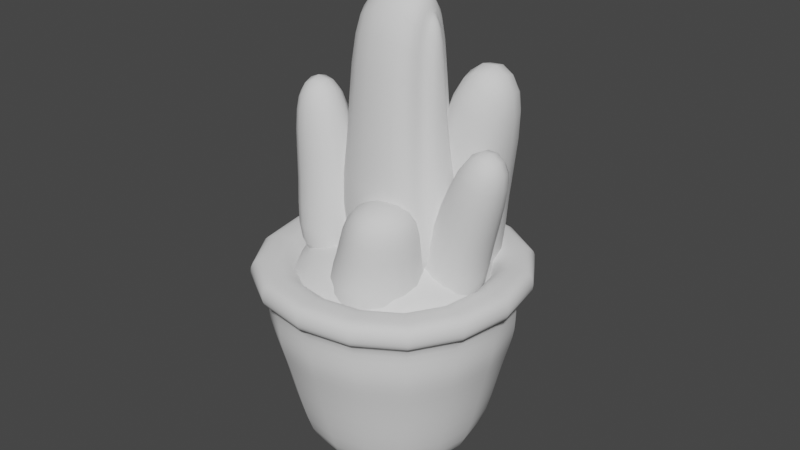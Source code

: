 # Source: cactus.blend  (saved by Blender 2.93.21; exported with 4.5.12 LTS)
import bpy
from mathutils import Matrix  # noqa: F401  (used for matrix-valued properties, if any)

bpy.ops.wm.read_factory_settings(use_empty=True)
scene = bpy.context.scene
scene.name = 'Scene'

# ---- collections
col_collection = bpy.data.collections.new('Collection'); scene.collection.children.link(col_collection)

# ---- world
world_world = bpy.data.worlds.new('World'); scene.world = world_world
world_world.use_nodes = True; world_world.node_tree.nodes.clear()
_N = world_world.node_tree.nodes; _L = world_world.node_tree.links
n0 = _N.new('ShaderNodeOutputWorld'); n0.name = 'World Output'; n0.location = (300, 300)
n1 = _N.new('ShaderNodeBackground'); n1.name = 'Background'; n1.location = (10, 300)
n1.inputs[0].default_value = (0.05088, 0.05088, 0.05088, 1.0)
_L.new(n1.outputs[0], n0.inputs[0])
n0.is_active_output = True
world_world.color = (0.05088, 0.05088, 0.05088)
world_world.use_sun_shadow = False
world_world.sun_shadow_jitter_overblur = 0.0

# ---- meshes
me_cube_001 = bpy.data.meshes.new('Cube.001')
me_cube_001.from_pydata([(-1.0, -1.0, -1.0), (-0.7069, -0.7069, -0.6828), (-1.0, 1.0, -1.0), (-0.7069, 0.7069, -0.6828), (1.0, -1.0, -1.0), (0.7069, -0.7069, -0.6828), (1.0, 1.0, -1.0), (0.7069, 0.7069, -0.6828), (-1.401, -1.401, -0.6828), (-1.401, 1.401, -0.6828), (1.401, 1.401, -0.6828), (1.401, -1.401, -0.6828), (-1.658, -1.658, 0.527), (-1.658, 1.658, 0.527), (1.658, 1.658, 0.527), (1.658, -1.658, 0.527), (-0.8831, -0.8831, 0.527), (-0.8831, 0.8831, 0.527), (0.8831, 0.8831, 0.527), (0.8831, -0.8831, 0.527), (-1.862, -1.862, 1.036), (-1.862, 1.862, 1.036), (1.862, 1.862, 1.036), (1.862, -1.862, 1.036), (-1.123, -1.123, 1.036), (-1.123, 1.123, 1.036), (1.123, 1.123, 1.036), (1.123, -1.123, 1.036), (-1.779, -1.779, 1.573), (-1.779, 1.779, 1.573), (1.779, 1.779, 1.573), (1.779, -1.779, 1.573), (-1.258, -1.258, 1.573), (-1.258, 1.258, 1.573), (1.258, 1.258, 1.573), (1.258, -1.258, 1.573), (-1.779, -1.779, 1.938), (-1.779, 1.779, 1.938), (1.779, 1.779, 1.938), (1.779, -1.779, 1.938), (-1.537, -1.537, 1.938), (-1.537, 1.537, 1.938), (1.537, 1.537, 1.938), (1.537, -1.537, 1.938), (-2.061, -2.061, 1.573), (-2.061, 2.061, 1.573), (2.061, 2.061, 1.573), (2.061, -2.061, 1.573), (-2.061, -2.061, 1.938), (-2.061, 2.061, 1.938), (2.061, 2.061, 1.938), (2.061, -2.061, 1.938)], [], [(0, 8, 9, 2), (2, 9, 10, 6), (6, 10, 11, 4), (4, 11, 8, 0), (2, 6, 4, 0), (7, 3, 1, 5), (5, 1, 16, 19), (11, 10, 14, 15), (1, 3, 17, 16), (7, 5, 19, 18), (18, 19, 27, 26), (14, 13, 21, 22), (12, 15, 23, 20), (17, 18, 26, 25), (3, 7, 18, 17), (9, 8, 12, 13), (8, 11, 15, 12), (10, 9, 13, 14), (20, 23, 31, 28), (25, 26, 34, 33), (27, 24, 32, 35), (21, 20, 28, 29), (16, 17, 25, 24), (15, 14, 22, 23), (13, 12, 20, 21), (19, 16, 24, 27), (38, 39, 51, 50), (29, 28, 44, 45), (32, 33, 41, 40), (34, 35, 43, 42), (22, 21, 29, 30), (26, 27, 35, 34), (24, 25, 33, 32), (23, 22, 30, 31), (40, 41, 37, 36), (41, 42, 38, 37), (42, 43, 39, 38), (43, 40, 36, 39), (35, 32, 40, 43), (33, 34, 42, 41), (31, 30, 46, 47), (37, 38, 50, 49), (45, 44, 48, 49), (47, 46, 50, 51), (44, 47, 51, 48), (46, 45, 49, 50), (36, 37, 49, 48), (28, 31, 47, 44), (30, 29, 45, 46), (39, 36, 48, 51)])
me_cube_001.polygons.foreach_set('use_smooth', [True] * 50)
_uv = me_cube_001.uv_layers.new(name='UVMap')
_uv.uv.foreach_set('vector', [0.375, 0.0, 0.625, 0.0, 0.625, 0.25, 0.375, 0.25, 0.375, 0.25, 0.625, 0.25, 0.625, 0.5, 0.375, 0.5, 0.375, 0.5, 0.625, 0.5, 0.625, 0.75, 0.375, 0.75, 0.375, 0.75, 0.625, 0.75, 0.625, 1.0, 0.375, 1.0, 0.125, 0.5, 0.375, 0.5, 0.375, 0.75, 0.125, 0.75, 0.6616, 0.5366, 0.8384, 0.5366, 0.8384, 0.7134, 0.6616, 0.7134, 0.6616, 0.7134, 0.8384, 0.7134, 0.8384, 0.7134, 0.6616, 0.7134, 0.625, 0.75, 0.625, 0.5, 0.625, 0.5, 0.625, 0.75, 0.8384, 0.7134, 0.8384, 0.5366, 0.8384, 0.5366, 0.8384, 0.7134, 0.6616, 0.5366, 0.6616, 0.7134, 0.6616, 0.7134, 0.6616, 0.5366, 0.6616, 0.5366, 0.6616, 0.7134, 0.6616, 0.7134, 0.6616, 0.5366, 0.625, 0.5, 0.625, 0.25, 0.625, 0.25, 0.625, 0.5, 0.625, 1.0, 0.625, 0.75, 0.625, 0.75, 0.625, 1.0, 0.8384, 0.5366, 0.6616, 0.5366, 0.6616, 0.5366, 0.8384, 0.5366, 0.8384, 0.5366, 0.6616, 0.5366, 0.6616, 0.5366, 0.8384, 0.5366, 0.625, 0.25, 0.625, 0.0, 0.625, 0.0, 0.625, 0.25, 0.625, 1.0, 0.625, 0.75, 0.625, 0.75, 0.625, 1.0, 0.625, 0.5, 0.625, 0.25, 0.625, 0.25, 0.625, 0.5, 0.625, 1.0, 0.625, 0.75, 0.625, 0.75, 0.625, 1.0, 0.8384, 0.5366, 0.6616, 0.5366, 0.6616, 0.5366, 0.8384, 0.5366, 0.6616, 0.7134, 0.8384, 0.7134, 0.8384, 0.7134, 0.6616, 0.7134, 0.625, 0.25, 0.625, 0.0, 0.625, 0.0, 0.625, 0.25, 0.8384, 0.7134, 0.8384, 0.5366, 0.8384, 0.5366, 0.8384, 0.7134, 0.625, 0.75, 0.625, 0.5, 0.625, 0.5, 0.625, 0.75, 0.625, 0.25, 0.625, 0.0, 0.625, 0.0, 0.625, 0.25, 0.6616, 0.7134, 0.8384, 0.7134, 0.8384, 0.7134, 0.6616, 0.7134, 0.625, 0.5, 0.625, 0.75, 0.625, 0.75, 0.625, 0.5, 0.625, 0.25, 0.625, 0.0, 0.625, 0.0, 0.625, 0.25, 0.8384, 0.7134, 0.8384, 0.5366, 0.8384, 0.5366, 0.8384, 0.7134, 0.6616, 0.5366, 0.6616, 0.7134, 0.6616, 0.7134, 0.6616, 0.5366, 0.625, 0.5, 0.625, 0.25, 0.625, 0.25, 0.625, 0.5, 0.6616, 0.5366, 0.6616, 0.7134, 0.6616, 0.7134, 0.6616, 0.5366, 0.8384, 0.7134, 0.8384, 0.5366, 0.8384, 0.5366, 0.8384, 0.7134, 0.625, 0.75, 0.625, 0.5, 0.625, 0.5, 0.625, 0.75, 0.8384, 0.7134, 0.8384, 0.5366, 0.875, 0.5, 0.875, 0.75, 0.8384, 0.5366, 0.6616, 0.5366, 0.625, 0.5, 0.875, 0.5, 0.6616, 0.5366, 0.6616, 0.7134, 0.625, 0.75, 0.625, 0.5, 0.6616, 0.7134, 0.8384, 0.7134, 0.875, 0.75, 0.625, 0.75, 0.6616, 0.7134, 0.8384, 0.7134, 0.8384, 0.7134, 0.6616, 0.7134, 0.8384, 0.5366, 0.6616, 0.5366, 0.6616, 0.5366, 0.8384, 0.5366, 0.625, 0.75, 0.625, 0.5, 0.625, 0.5, 0.625, 0.75, 0.875, 0.5, 0.625, 0.5, 0.625, 0.5, 0.875, 0.5, 0.625, 0.25, 0.625, 0.0, 0.625, 0.0, 0.625, 0.25, 0.625, 0.75, 0.625, 0.5, 0.625, 0.5, 0.625, 0.75, 0.625, 1.0, 0.625, 0.75, 0.625, 0.75, 0.625, 1.0, 0.625, 0.5, 0.625, 0.25, 0.625, 0.25, 0.625, 0.5, 0.875, 0.75, 0.875, 0.5, 0.875, 0.5, 0.875, 0.75, 0.625, 1.0, 0.625, 0.75, 0.625, 0.75, 0.625, 1.0, 0.625, 0.5, 0.625, 0.25, 0.625, 0.25, 0.625, 0.5, 0.625, 0.75, 0.875, 0.75, 0.875, 0.75, 0.625, 0.75])
me_cube_001.use_remesh_fix_poles = True
me_cube_001.use_remesh_preserve_attributes = False
me_cube_001.update()
me_cube_002 = bpy.data.meshes.new('Cube.002')
me_cube_002.from_pydata([(-1.835, -1.835, -0.4065), (-1.354, -1.354, 0.8962), (-1.835, 1.835, -0.4065), (-1.354, 1.354, 0.8962), (1.835, -1.835, -0.4065), (1.354, -1.354, 0.8962), (1.835, 1.835, -0.4065), (1.354, 1.354, 0.8962)], [], [(0, 1, 3, 2), (2, 3, 7, 6), (6, 7, 5, 4), (4, 5, 1, 0), (2, 6, 4, 0), (7, 3, 1, 5)])
me_cube_002.polygons.foreach_set('use_smooth', [True] * 6)
_uv = me_cube_002.uv_layers.new(name='UVMap')
_uv.uv.foreach_set('vector', [0.375, 0.0, 0.625, 0.0, 0.625, 0.25, 0.375, 0.25, 0.375, 0.25, 0.625, 0.25, 0.625, 0.5, 0.375, 0.5, 0.375, 0.5, 0.625, 0.5, 0.625, 0.75, 0.375, 0.75, 0.375, 0.75, 0.625, 0.75, 0.625, 1.0, 0.375, 1.0, 0.125, 0.5, 0.375, 0.5, 0.375, 0.75, 0.125, 0.75, 0.625, 0.5, 0.875, 0.5, 0.875, 0.75, 0.625, 0.75])
me_cube_002.use_remesh_fix_poles = True
me_cube_002.use_remesh_preserve_attributes = False
me_cube_002.update()
me_cube_007 = bpy.data.meshes.new('Cube.007')
me_cube_007.from_pydata([(-0.9638, -0.9638, -0.3193), (-0.5699, -0.5699, 1.477), (-0.9638, 0.9638, -0.3193), (-0.5699, 0.5699, 1.477), (0.8763, -0.4582, 0.08003), (0.5699, -0.5699, 1.477), (0.8763, 0.4582, 0.08003), (0.5792, 0.1611, 1.435), (-0.5699, -0.5699, 3.678), (-0.5699, 0.5699, 3.678), (0.5699, 0.1611, 3.269), (0.5699, -0.1611, 3.269), (0.5699, 0.5699, 1.477), (0.9638, 0.9638, -0.3193), (0.9638, -0.9638, -0.3193), (0.5792, -0.1611, 1.435), (0.5699, 0.5699, 3.678), (0.5699, -0.5699, 3.678), (0.7688, 0.1611, 1.456), (0.7688, -0.1611, 1.456), (1.066, 0.4582, 0.1011), (1.066, -0.4582, 0.1011), (0.7595, 0.1611, 3.29), (0.7595, -0.1611, 3.29)], [], [(0, 1, 3, 2), (2, 3, 12, 13), (7, 10, 22, 18), (14, 5, 1, 0), (2, 13, 14, 0), (3, 1, 8, 9), (16, 9, 8, 17), (1, 5, 17, 8), (12, 3, 9, 16), (6, 7, 18, 20), (7, 6, 13, 12), (6, 4, 14, 13), (4, 15, 5, 14), (11, 10, 16, 17), (15, 11, 17, 5), (10, 7, 12, 16), (20, 18, 19, 21), (19, 18, 22, 23), (10, 11, 23, 22), (4, 6, 20, 21), (11, 15, 19, 23), (15, 4, 21, 19)])
me_cube_007.polygons.foreach_set('use_smooth', [True] * 22)
_uv = me_cube_007.uv_layers.new(name='UVMap')
_uv.uv.foreach_set('vector', [0.375, 0.0, 0.625, 0.0, 0.625, 0.25, 0.375, 0.25, 0.375, 0.25, 0.625, 0.25, 0.625, 0.5, 0.375, 0.5, 0.625, 0.5897, 0.625, 0.5897, 0.625, 0.5897, 0.625, 0.5897, 0.375, 0.75, 0.625, 0.75, 0.625, 1.0, 0.375, 1.0, 0.125, 0.5, 0.375, 0.5, 0.375, 0.75, 0.125, 0.75, 0.625, 0.25, 0.625, 0.0, 0.625, 0.0, 0.625, 0.25, 0.625, 0.5, 0.875, 0.5, 0.875, 0.75, 0.625, 0.75, 0.625, 1.0, 0.625, 0.75, 0.625, 0.75, 0.625, 1.0, 0.625, 0.5, 0.625, 0.25, 0.625, 0.25, 0.625, 0.5, 0.4306, 0.5605, 0.625, 0.5897, 0.625, 0.5897, 0.4306, 0.5605, 0.625, 0.5897, 0.4306, 0.5605, 0.375, 0.5, 0.625, 0.5, 0.4306, 0.5605, 0.4306, 0.6895, 0.375, 0.75, 0.375, 0.5, 0.4306, 0.6895, 0.625, 0.6603, 0.625, 0.75, 0.375, 0.75, 0.625, 0.6603, 0.625, 0.5897, 0.625, 0.5, 0.625, 0.75, 0.625, 0.6603, 0.625, 0.6603, 0.625, 0.75, 0.625, 0.75, 0.625, 0.5897, 0.625, 0.5897, 0.625, 0.5, 0.625, 0.5, 0.4306, 0.5605, 0.625, 0.5897, 0.625, 0.6603, 0.4306, 0.6895, 0.625, 0.6603, 0.625, 0.5897, 0.625, 0.5897, 0.625, 0.6603, 0.625, 0.5897, 0.625, 0.6603, 0.625, 0.6603, 0.625, 0.5897, 0.4306, 0.6895, 0.4306, 0.5605, 0.4306, 0.5605, 0.4306, 0.6895, 0.625, 0.6603, 0.625, 0.6603, 0.625, 0.6603, 0.625, 0.6603, 0.625, 0.6603, 0.4306, 0.6895, 0.4306, 0.6895, 0.625, 0.6603])
me_cube_007.use_remesh_fix_poles = True
me_cube_007.use_remesh_preserve_attributes = False
me_cube_007.update()
me_cube_008 = bpy.data.meshes.new('Cube.008')
me_cube_008.from_pydata([(-0.6758, -0.6758, 0.2578), (-0.3996, -0.3996, 1.518), (-0.6758, 0.6758, 0.2578), (-0.3996, 0.3996, 1.518), (0.6758, -0.6758, 0.2578), (0.3996, -0.3996, 1.518), (0.6758, 0.6758, 0.2578), (0.3996, 0.3996, 1.518), (-0.3996, -0.3996, 3.061), (-0.3996, 0.3996, 3.061), (0.3996, 0.3996, 3.061), (0.3996, -0.3996, 3.061)], [], [(0, 1, 3, 2), (2, 3, 7, 6), (6, 7, 5, 4), (4, 5, 1, 0), (2, 6, 4, 0), (3, 1, 8, 9), (10, 9, 8, 11), (1, 5, 11, 8), (7, 3, 9, 10), (5, 7, 10, 11)])
me_cube_008.polygons.foreach_set('use_smooth', [True] * 10)
_uv = me_cube_008.uv_layers.new(name='UVMap')
_uv.uv.foreach_set('vector', [0.375, 0.0, 0.625, 0.0, 0.625, 0.25, 0.375, 0.25, 0.375, 0.25, 0.625, 0.25, 0.625, 0.5, 0.375, 0.5, 0.375, 0.5, 0.625, 0.5, 0.625, 0.75, 0.375, 0.75, 0.375, 0.75, 0.625, 0.75, 0.625, 1.0, 0.375, 1.0, 0.125, 0.5, 0.375, 0.5, 0.375, 0.75, 0.125, 0.75, 0.625, 0.25, 0.625, 0.0, 0.625, 0.0, 0.625, 0.25, 0.625, 0.5, 0.875, 0.5, 0.875, 0.75, 0.625, 0.75, 0.625, 1.0, 0.625, 0.75, 0.625, 0.75, 0.625, 1.0, 0.625, 0.5, 0.625, 0.25, 0.625, 0.25, 0.625, 0.5, 0.625, 0.75, 0.625, 0.5, 0.625, 0.5, 0.625, 0.75])
me_cube_008.use_remesh_fix_poles = True
me_cube_008.use_remesh_preserve_attributes = False
me_cube_008.update()
me_cube_009 = bpy.data.meshes.new('Cube.009')
me_cube_009.from_pydata([(-0.6758, -0.6758, 0.2578), (-0.3996, -0.3996, 1.518), (-0.6758, 0.6758, 0.2578), (-0.3996, 0.3996, 1.518), (0.6758, -0.6758, 0.2578), (0.3996, -0.3996, 1.518), (0.6758, 0.6758, 0.2578), (0.3996, 0.3996, 1.518), (-0.3996, -0.3996, 3.061), (-0.3996, 0.3996, 3.061), (0.3996, 0.3996, 3.061), (0.3996, -0.3996, 3.061)], [], [(0, 1, 3, 2), (2, 3, 7, 6), (6, 7, 5, 4), (4, 5, 1, 0), (2, 6, 4, 0), (3, 1, 8, 9), (10, 9, 8, 11), (1, 5, 11, 8), (7, 3, 9, 10), (5, 7, 10, 11)])
me_cube_009.polygons.foreach_set('use_smooth', [True] * 10)
_uv = me_cube_009.uv_layers.new(name='UVMap')
_uv.uv.foreach_set('vector', [0.375, 0.0, 0.625, 0.0, 0.625, 0.25, 0.375, 0.25, 0.375, 0.25, 0.625, 0.25, 0.625, 0.5, 0.375, 0.5, 0.375, 0.5, 0.625, 0.5, 0.625, 0.75, 0.375, 0.75, 0.375, 0.75, 0.625, 0.75, 0.625, 1.0, 0.375, 1.0, 0.125, 0.5, 0.375, 0.5, 0.375, 0.75, 0.125, 0.75, 0.625, 0.25, 0.625, 0.0, 0.625, 0.0, 0.625, 0.25, 0.625, 0.5, 0.875, 0.5, 0.875, 0.75, 0.625, 0.75, 0.625, 1.0, 0.625, 0.75, 0.625, 0.75, 0.625, 1.0, 0.625, 0.5, 0.625, 0.25, 0.625, 0.25, 0.625, 0.5, 0.625, 0.75, 0.625, 0.5, 0.625, 0.5, 0.625, 0.75])
me_cube_009.use_remesh_fix_poles = True
me_cube_009.use_remesh_preserve_attributes = False
me_cube_009.update()
me_cube_010 = bpy.data.meshes.new('Cube.010')
me_cube_010.from_pydata([(-0.8424, -0.9181, 0.8019), (-0.5444, -0.5517, 1.583), (-0.8439, 0.9532, 0.7852), (-0.5453, 0.5549, 1.573), (1.021, -0.9196, 0.7133), (0.5577, -0.5525, 1.531), (1.02, 0.9518, 0.6965), (0.5568, 0.554, 1.521), (-0.6456, -0.5708, 2.566), (-0.6465, 0.5357, 2.556), (0.4556, 0.5348, 2.504), (0.4565, -0.5717, 2.514)], [], [(0, 1, 3, 2), (2, 3, 7, 6), (6, 7, 5, 4), (4, 5, 1, 0), (2, 6, 4, 0), (3, 1, 8, 9), (10, 9, 8, 11), (1, 5, 11, 8), (7, 3, 9, 10), (5, 7, 10, 11)])
me_cube_010.polygons.foreach_set('use_smooth', [True] * 10)
_uv = me_cube_010.uv_layers.new(name='UVMap')
_uv.uv.foreach_set('vector', [0.375, 0.0, 0.625, 0.0, 0.625, 0.25, 0.375, 0.25, 0.375, 0.25, 0.625, 0.25, 0.625, 0.5, 0.375, 0.5, 0.375, 0.5, 0.625, 0.5, 0.625, 0.75, 0.375, 0.75, 0.375, 0.75, 0.625, 0.75, 0.625, 1.0, 0.375, 1.0, 0.125, 0.5, 0.375, 0.5, 0.375, 0.75, 0.125, 0.75, 0.625, 0.25, 0.625, 0.0, 0.625, 0.0, 0.625, 0.25, 0.625, 0.5, 0.875, 0.5, 0.875, 0.75, 0.625, 0.75, 0.625, 1.0, 0.625, 0.75, 0.625, 0.75, 0.625, 1.0, 0.625, 0.5, 0.625, 0.25, 0.625, 0.25, 0.625, 0.5, 0.625, 0.75, 0.625, 0.5, 0.625, 0.5, 0.625, 0.75])
me_cube_010.use_remesh_fix_poles = True
me_cube_010.use_remesh_preserve_attributes = False
me_cube_010.update()
me_cube_011 = bpy.data.meshes.new('Cube.011')
me_cube_011.from_pydata([(-0.8424, -0.9181, 0.8019), (-0.5444, -0.5517, 1.583), (-0.8439, 0.9532, 0.7852), (-0.5453, 0.5549, 1.573), (1.021, -0.9196, 0.7133), (0.5577, -0.5525, 1.531), (1.02, 0.9518, 0.6965), (0.5568, 0.554, 1.521), (-0.6456, -0.5708, 2.566), (-0.6465, 0.5357, 2.556), (0.4556, 0.5348, 2.504), (0.4565, -0.5717, 2.514)], [], [(0, 1, 3, 2), (2, 3, 7, 6), (6, 7, 5, 4), (4, 5, 1, 0), (2, 6, 4, 0), (3, 1, 8, 9), (10, 9, 8, 11), (1, 5, 11, 8), (7, 3, 9, 10), (5, 7, 10, 11)])
me_cube_011.polygons.foreach_set('use_smooth', [True] * 10)
_uv = me_cube_011.uv_layers.new(name='UVMap')
_uv.uv.foreach_set('vector', [0.375, 0.0, 0.625, 0.0, 0.625, 0.25, 0.375, 0.25, 0.375, 0.25, 0.625, 0.25, 0.625, 0.5, 0.375, 0.5, 0.375, 0.5, 0.625, 0.5, 0.625, 0.75, 0.375, 0.75, 0.375, 0.75, 0.625, 0.75, 0.625, 1.0, 0.375, 1.0, 0.125, 0.5, 0.375, 0.5, 0.375, 0.75, 0.125, 0.75, 0.625, 0.25, 0.625, 0.0, 0.625, 0.0, 0.625, 0.25, 0.625, 0.5, 0.875, 0.5, 0.875, 0.75, 0.625, 0.75, 0.625, 1.0, 0.625, 0.75, 0.625, 0.75, 0.625, 1.0, 0.625, 0.5, 0.625, 0.25, 0.625, 0.25, 0.625, 0.5, 0.625, 0.75, 0.625, 0.5, 0.625, 0.5, 0.625, 0.75])
me_cube_011.use_remesh_fix_poles = True
me_cube_011.use_remesh_preserve_attributes = False
me_cube_011.update()
me_cube_012 = bpy.data.meshes.new('Cube.012')
me_cube_012.from_pydata([(-0.9159, -0.9159, -0.2233), (-0.5416, -0.5416, 1.484), (-0.9159, 0.9159, -0.2233), (-0.5416, 0.5416, 1.484), (0.9159, -0.9159, -0.2233), (0.5416, -0.5416, 1.484), (0.9159, 0.9159, -0.2233), (0.5416, 0.5416, 1.484), (-0.5416, -0.5416, 3.575), (-0.5416, 0.5416, 3.575), (0.5416, 0.5416, 3.575), (0.5416, -0.5416, 3.575)], [], [(0, 1, 3, 2), (2, 3, 7, 6), (6, 7, 5, 4), (4, 5, 1, 0), (2, 6, 4, 0), (3, 1, 8, 9), (10, 9, 8, 11), (1, 5, 11, 8), (7, 3, 9, 10), (5, 7, 10, 11)])
me_cube_012.polygons.foreach_set('use_smooth', [True] * 10)
_uv = me_cube_012.uv_layers.new(name='UVMap')
_uv.uv.foreach_set('vector', [0.375, 0.0, 0.625, 0.0, 0.625, 0.25, 0.375, 0.25, 0.375, 0.25, 0.625, 0.25, 0.625, 0.5, 0.375, 0.5, 0.375, 0.5, 0.625, 0.5, 0.625, 0.75, 0.375, 0.75, 0.375, 0.75, 0.625, 0.75, 0.625, 1.0, 0.375, 1.0, 0.125, 0.5, 0.375, 0.5, 0.375, 0.75, 0.125, 0.75, 0.625, 0.25, 0.625, 0.0, 0.625, 0.0, 0.625, 0.25, 0.625, 0.5, 0.875, 0.5, 0.875, 0.75, 0.625, 0.75, 0.625, 1.0, 0.625, 0.75, 0.625, 0.75, 0.625, 1.0, 0.625, 0.5, 0.625, 0.25, 0.625, 0.25, 0.625, 0.5, 0.625, 0.75, 0.625, 0.5, 0.625, 0.5, 0.625, 0.75])
me_cube_012.use_remesh_fix_poles = True
me_cube_012.use_remesh_preserve_attributes = False
me_cube_012.update()

# ---- objects
ob_cube = bpy.data.objects.new('Cube', me_cube_001)
ob_cube_001 = bpy.data.objects.new('Cube.001', me_cube_002)
ob_cube_002 = bpy.data.objects.new('Cube.002', me_cube_007)
ob_cube_003 = bpy.data.objects.new('Cube.003', me_cube_008)
ob_cube_004 = bpy.data.objects.new('Cube.004', me_cube_009)
ob_cube_005 = bpy.data.objects.new('Cube.005', me_cube_010)
ob_cube_006 = bpy.data.objects.new('Cube.006', me_cube_011)
ob_cube_007 = bpy.data.objects.new('Cube.007', me_cube_012)

# ---- transforms, parenting, visibility, modifiers, constraints
ob_cube.location = (0.0, 0.0, 0.7687)
_m = ob_cube.modifiers.new('Subdivision', 'SUBSURF')
ob_cube_001.location = (0.0, 0.0, 2.259)
_m = ob_cube_001.modifiers.new('Subdivision', 'SUBSURF')
ob_cube_002.location = (0.0, 0.0, 2.883)
_m = ob_cube_002.modifiers.new('Subdivision', 'SUBSURF')
ob_cube_003.location = (-0.693, -0.3068, 2.193)
ob_cube_003.rotation_euler = (0.01661, -0.08747, 0.02973)
_m = ob_cube_003.modifiers.new('Subdivision', 'SUBSURF')
ob_cube_004.location = (0.5668, 0.1734, 1.872)
ob_cube_004.rotation_euler = (0.3511, -0.09237, 1.577)
_m = ob_cube_004.modifiers.new('Subdivision', 'SUBSURF')
ob_cube_005.location = (0.1827, -0.5906, 1.417)
ob_cube_005.rotation_euler = (0.01661, -0.08747, -3.868)
_m = ob_cube_005.modifiers.new('Subdivision', 'SUBSURF')
ob_cube_006.location = (-0.6239, 0.3611, 1.417)
ob_cube_006.rotation_euler = (0.01661, -0.08747, -8.026)
_m = ob_cube_006.modifiers.new('Subdivision', 'SUBSURF')
ob_cube_007.location = (0.2607, 0.8702, 2.162)
ob_cube_007.rotation_euler = (0.2546, -0.09133, 1.586)
_m = ob_cube_007.modifiers.new('Subdivision', 'SUBSURF')

# ---- collection membership
col_collection.objects.link(ob_cube)
col_collection.objects.link(ob_cube_001)
col_collection.objects.link(ob_cube_002)
col_collection.objects.link(ob_cube_003)
col_collection.objects.link(ob_cube_004)
col_collection.objects.link(ob_cube_005)
col_collection.objects.link(ob_cube_006)
col_collection.objects.link(ob_cube_007)

# ---- scene / render settings (as saved in the file)
scene.frame_start = 1; scene.frame_end = 250; scene.frame_set(1)
scene.render.engine = 'BLENDER_EEVEE_NEXT'
scene.cycles.use_denoising = False
scene.cycles.samples = 128
scene.cycles.sampling_pattern = 'TABULATED_SOBOL'
scene.cycles.use_adaptive_sampling = False
scene.cycles.use_light_tree = False
scene.view_settings.view_transform = 'Filmic'
bpy.context.view_layer.update()

# ---- added for rendering (the .blend has no active camera and no usable light): camera, sun
cam_auto = bpy.data.cameras.new('AutoCamera')
cam_auto.lens = 50.0
cam_auto.sensor_width = 36.0
cam_auto.clip_end = 1000.0
ob_auto_camera = bpy.data.objects.new('AutoCamera', cam_auto)
scene.collection.objects.link(ob_auto_camera)
ob_auto_camera.location = (8.46686, -10.0407, 9.8584)
ob_auto_camera.rotation_euler = (1.09748, -7.21219e-08, 0.694738)
scene.camera = ob_auto_camera
light_auto_sun = bpy.data.lights.new('AutoSun', 'SUN')
light_auto_sun.energy = 3.0
light_auto_sun.angle = 0.0523599
ob_auto_sun = bpy.data.objects.new('AutoSun', light_auto_sun)
scene.collection.objects.link(ob_auto_sun)
ob_auto_sun.rotation_euler = (0.872665, 0.174533, 0.523599)
bpy.context.view_layer.update()
